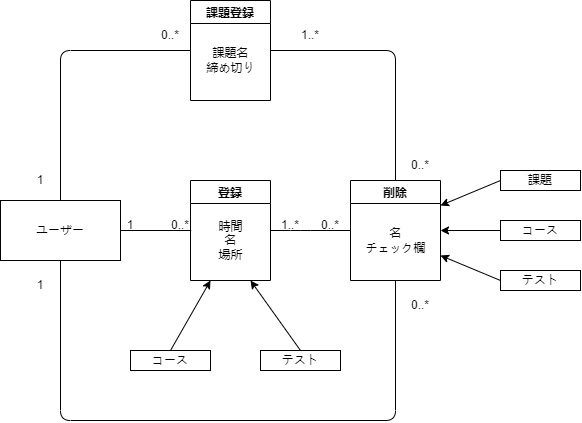

The diagram above was exported from draw.io. Its source (the exported page's mxGraphModel, read from the mxfile embedded in the PNG):
<mxGraphModel dx="960" dy="800" grid="1" gridSize="10" guides="1" tooltips="1" connect="1" arrows="1" fold="1" page="1" pageScale="1" pageWidth="827" pageHeight="1169" math="0" shadow="0">
  <root>
    <mxCell id="0" />
    <mxCell id="1" parent="0" />
    <mxCell id="4" value="登録" style="swimlane;" vertex="1" parent="1">
      <mxGeometry x="230" y="200" width="80" height="100" as="geometry" />
    </mxCell>
    <mxCell id="5" value="時間&lt;br&gt;名&lt;br&gt;場所" style="text;html=1;align=center;verticalAlign=middle;resizable=0;points=[];autosize=1;strokeColor=none;fillColor=none;" vertex="1" parent="4">
      <mxGeometry x="15" y="30" width="50" height="60" as="geometry" />
    </mxCell>
    <mxCell id="8" value="課題登録" style="swimlane;" vertex="1" parent="1">
      <mxGeometry x="230" y="20" width="80" height="100" as="geometry" />
    </mxCell>
    <mxCell id="9" value="課題名&lt;br&gt;締め切り" style="text;html=1;align=center;verticalAlign=middle;resizable=0;points=[];autosize=1;strokeColor=none;fillColor=none;" vertex="1" parent="8">
      <mxGeometry x="5" y="40" width="70" height="40" as="geometry" />
    </mxCell>
    <mxCell id="11" value="" style="endArrow=none;html=1;" edge="1" parent="1">
      <mxGeometry width="50" height="50" relative="1" as="geometry">
        <mxPoint x="160" y="250" as="sourcePoint" />
        <mxPoint x="230.71067811865476" y="250" as="targetPoint" />
      </mxGeometry>
    </mxCell>
    <mxCell id="12" value="" style="endArrow=none;html=1;exitX=0.5;exitY=0;exitDx=0;exitDy=0;entryX=0;entryY=0.5;entryDx=0;entryDy=0;" edge="1" parent="1" target="8">
      <mxGeometry width="50" height="50" relative="1" as="geometry">
        <mxPoint x="100" y="220" as="sourcePoint" />
        <mxPoint x="150" y="130" as="targetPoint" />
        <Array as="points">
          <mxPoint x="100" y="70" />
        </Array>
      </mxGeometry>
    </mxCell>
    <mxCell id="19" value="削除" style="swimlane;" vertex="1" parent="1">
      <mxGeometry x="390" y="200" width="90" height="100" as="geometry" />
    </mxCell>
    <mxCell id="20" value="名&lt;br&gt;チェック欄" style="text;html=1;align=center;verticalAlign=middle;resizable=0;points=[];autosize=1;strokeColor=none;fillColor=none;" vertex="1" parent="19">
      <mxGeometry x="5" y="40" width="80" height="40" as="geometry" />
    </mxCell>
    <mxCell id="22" value="" style="endArrow=none;html=1;entryX=0.5;entryY=0;entryDx=0;entryDy=0;exitX=1;exitY=0.5;exitDx=0;exitDy=0;" edge="1" parent="1" source="8" target="19">
      <mxGeometry width="50" height="50" relative="1" as="geometry">
        <mxPoint x="340" y="100" as="sourcePoint" />
        <mxPoint x="390" y="50" as="targetPoint" />
        <Array as="points">
          <mxPoint x="435" y="70" />
        </Array>
      </mxGeometry>
    </mxCell>
    <mxCell id="35" style="edgeStyle=none;html=1;exitX=0;exitY=0.5;exitDx=0;exitDy=0;entryX=1;entryY=0.25;entryDx=0;entryDy=0;" edge="1" parent="1" source="24" target="19">
      <mxGeometry relative="1" as="geometry" />
    </mxCell>
    <mxCell id="24" value="課題" style="rounded=0;whiteSpace=wrap;html=1;" vertex="1" parent="1">
      <mxGeometry x="540" y="190" width="80" height="20" as="geometry" />
    </mxCell>
    <mxCell id="36" style="edgeStyle=none;html=1;exitX=0;exitY=0.5;exitDx=0;exitDy=0;entryX=1;entryY=0.5;entryDx=0;entryDy=0;" edge="1" parent="1" source="25" target="19">
      <mxGeometry relative="1" as="geometry" />
    </mxCell>
    <mxCell id="25" value="コース" style="rounded=0;whiteSpace=wrap;html=1;" vertex="1" parent="1">
      <mxGeometry x="540" y="240" width="80" height="20" as="geometry" />
    </mxCell>
    <mxCell id="37" style="edgeStyle=none;html=1;exitX=0;exitY=0.5;exitDx=0;exitDy=0;entryX=1;entryY=0.75;entryDx=0;entryDy=0;" edge="1" parent="1" source="29" target="19">
      <mxGeometry relative="1" as="geometry" />
    </mxCell>
    <mxCell id="29" value="テスト" style="rounded=0;whiteSpace=wrap;html=1;" vertex="1" parent="1">
      <mxGeometry x="540" y="290" width="80" height="20" as="geometry" />
    </mxCell>
    <mxCell id="38" value="" style="endArrow=none;html=1;entryX=0;entryY=0.5;entryDx=0;entryDy=0;exitX=1;exitY=0.5;exitDx=0;exitDy=0;" edge="1" parent="1" source="4" target="19">
      <mxGeometry width="50" height="50" relative="1" as="geometry">
        <mxPoint x="310" y="290" as="sourcePoint" />
        <mxPoint x="360" y="240" as="targetPoint" />
        <Array as="points">
          <mxPoint x="340" y="250" />
        </Array>
      </mxGeometry>
    </mxCell>
    <mxCell id="42" style="edgeStyle=none;html=1;exitX=0.5;exitY=0;exitDx=0;exitDy=0;entryX=0.25;entryY=1;entryDx=0;entryDy=0;" edge="1" parent="1" source="40" target="4">
      <mxGeometry relative="1" as="geometry" />
    </mxCell>
    <mxCell id="40" value="コース" style="rounded=0;whiteSpace=wrap;html=1;" vertex="1" parent="1">
      <mxGeometry x="170" y="370" width="80" height="20" as="geometry" />
    </mxCell>
    <mxCell id="43" style="edgeStyle=none;html=1;exitX=0.5;exitY=0;exitDx=0;exitDy=0;entryX=0.75;entryY=1;entryDx=0;entryDy=0;" edge="1" parent="1" source="41" target="4">
      <mxGeometry relative="1" as="geometry" />
    </mxCell>
    <mxCell id="41" value="テスト" style="rounded=0;whiteSpace=wrap;html=1;" vertex="1" parent="1">
      <mxGeometry x="300" y="370" width="80" height="20" as="geometry" />
    </mxCell>
    <mxCell id="45" value="" style="endArrow=none;html=1;entryX=0.5;entryY=1;entryDx=0;entryDy=0;exitX=0.5;exitY=1;exitDx=0;exitDy=0;" edge="1" parent="1" source="19">
      <mxGeometry width="50" height="50" relative="1" as="geometry">
        <mxPoint x="90" y="400" as="sourcePoint" />
        <mxPoint x="100" y="280" as="targetPoint" />
        <Array as="points">
          <mxPoint x="435" y="440" />
          <mxPoint x="100" y="440" />
        </Array>
      </mxGeometry>
    </mxCell>
    <mxCell id="46" value="ユーザー" style="rounded=0;whiteSpace=wrap;html=1;" vertex="1" parent="1">
      <mxGeometry x="40" y="220" width="120" height="60" as="geometry" />
    </mxCell>
    <mxCell id="49" value="1" style="text;html=1;strokeColor=none;fillColor=none;align=center;verticalAlign=middle;whiteSpace=wrap;rounded=0;" vertex="1" parent="1">
      <mxGeometry x="50" y="185" width="60" height="30" as="geometry" />
    </mxCell>
    <mxCell id="50" value="1" style="text;html=1;strokeColor=none;fillColor=none;align=center;verticalAlign=middle;whiteSpace=wrap;rounded=0;" vertex="1" parent="1">
      <mxGeometry x="140" y="230" width="60" height="30" as="geometry" />
    </mxCell>
    <mxCell id="51" value="1" style="text;html=1;strokeColor=none;fillColor=none;align=center;verticalAlign=middle;whiteSpace=wrap;rounded=0;" vertex="1" parent="1">
      <mxGeometry x="50" y="290" width="60" height="30" as="geometry" />
    </mxCell>
    <mxCell id="52" value="0..*" style="text;html=1;strokeColor=none;fillColor=none;align=center;verticalAlign=middle;whiteSpace=wrap;rounded=0;" vertex="1" parent="1">
      <mxGeometry x="180" y="40" width="60" height="30" as="geometry" />
    </mxCell>
    <mxCell id="53" value="1..*" style="text;html=1;strokeColor=none;fillColor=none;align=center;verticalAlign=middle;whiteSpace=wrap;rounded=0;" vertex="1" parent="1">
      <mxGeometry x="320" y="40" width="60" height="30" as="geometry" />
    </mxCell>
    <mxCell id="56" value="0..*" style="text;html=1;strokeColor=none;fillColor=none;align=center;verticalAlign=middle;whiteSpace=wrap;rounded=0;" vertex="1" parent="1">
      <mxGeometry x="190" y="230" width="60" height="30" as="geometry" />
    </mxCell>
    <mxCell id="57" value="1..*" style="text;html=1;strokeColor=none;fillColor=none;align=center;verticalAlign=middle;whiteSpace=wrap;rounded=0;" vertex="1" parent="1">
      <mxGeometry x="300" y="230" width="60" height="30" as="geometry" />
    </mxCell>
    <mxCell id="58" value="0..*" style="text;html=1;strokeColor=none;fillColor=none;align=center;verticalAlign=middle;whiteSpace=wrap;rounded=0;" vertex="1" parent="1">
      <mxGeometry x="340" y="230" width="60" height="30" as="geometry" />
    </mxCell>
    <mxCell id="59" value="0..*" style="text;html=1;strokeColor=none;fillColor=none;align=center;verticalAlign=middle;whiteSpace=wrap;rounded=0;" vertex="1" parent="1">
      <mxGeometry x="430" y="170" width="60" height="30" as="geometry" />
    </mxCell>
    <mxCell id="60" value="0..*" style="text;html=1;strokeColor=none;fillColor=none;align=center;verticalAlign=middle;whiteSpace=wrap;rounded=0;" vertex="1" parent="1">
      <mxGeometry x="430" y="310" width="60" height="30" as="geometry" />
    </mxCell>
  </root>
</mxGraphModel>